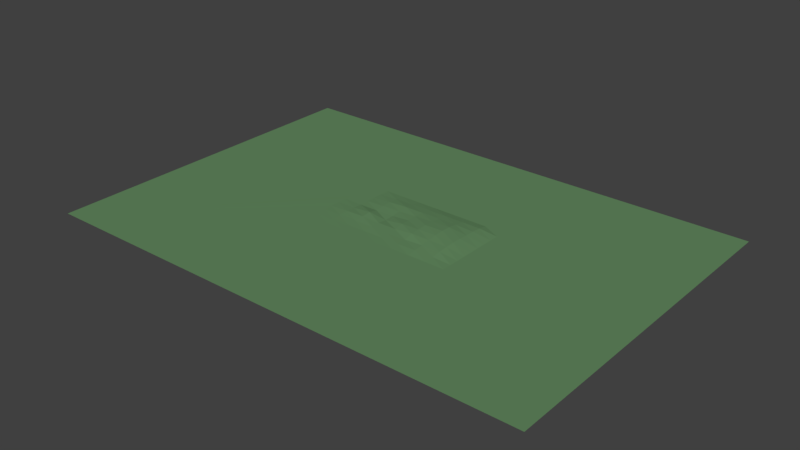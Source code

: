 # Source: battlefield2.blend  (saved by Blender 2.79.0; exported with 4.5.12 LTS)
import bpy
from mathutils import Matrix  # noqa: F401  (used for matrix-valued properties, if any)

bpy.ops.wm.read_factory_settings(use_empty=True)
scene = bpy.context.scene
scene.name = 'Scene'

# ---- collections
col_collection_1 = bpy.data.collections.new('Collection 1'); scene.collection.children.link(col_collection_1)

# ---- materials (node trees are filled in below, after node groups)
mat_material = bpy.data.materials.new('Material')
mat_material.alpha_threshold = 0.0
mat_material.use_transparent_shadow = False
mat_material.diffuse_color = (0.1283, 0.2579, 0.1182, 1.0)
mat_material.roughness = 0.5

# ---- material node trees

# ---- world
world_world = bpy.data.worlds.new('World'); scene.world = world_world
world_world.color = (0.05088, 0.05088, 0.05088)
world_world.use_sun_shadow = False
world_world.sun_shadow_jitter_overblur = 0.0
world_world.cycles.sampling_method = 'MANUAL'

# ---- meshes
me_plane = bpy.data.meshes.new('Plane')
me_plane.from_pydata([(-5.6, -5.6, 0.0), (10.6, -5.6, 0.0), (-5.6, 5.6, 0.0), (10.6, 5.6, 0.0), (10.6, -1.149, 0.0), (10.6, 1.618, 0.0), (0.0312, 1.618, 0.0), (0.0312, -1.149, 0.0), (4.981, 1.618, 0.0), (4.362, 1.618, 0.0), (3.744, 1.618, 1.265e-06), (3.125, 1.618, 0.0), (2.506, 1.618, 0.0), (1.887, 1.618, 0.0), (1.269, 1.618, 0.0), (0.65, 1.618, 0.0), (0.0312, 1.311, 0.0), (0.0312, 1.003, 0.0), (0.0312, 0.6958, 0.0), (0.0312, 0.08099, 0.0008552), (0.0312, -0.2264, 0.0), (0.0312, -0.5338, 0.0), (0.0312, -0.8412, 0.0), (0.65, -1.149, 0.0), (1.269, -1.149, 0.0), (1.887, -1.149, 0.0), (2.507, -1.149, 0.0), (3.125, -1.149, 0.0), (3.744, -1.149, 0.0), (4.362, -1.149, 0.0), (4.981, -1.149, 0.0), (10.6, 1.311, 0.0), (10.6, 1.003, 0.0), (10.6, 0.6958, 0.0), (10.6, 0.3884, 0.0), (10.6, 0.08096, 0.0), (10.6, -0.2264, 0.0), (10.6, -0.5339, 0.0), (10.6, -0.8413, 0.0), (0.0312, 0.3884, 0.0008552), (4.981, -0.8413, 0.0), (4.981, -0.5339, 0.0), (4.981, -0.2264, 0.0003945), (4.981, 0.08096, 4.046e-05), (4.981, 0.3884, 0.0), (4.981, 0.6958, 0.0), (4.981, 1.003, 0.0), (4.981, 1.311, 0.0), (4.362, -0.8415, 0.02396), (4.362, -0.5349, 0.06514), (4.363, -0.2291, 0.08601), (4.364, 0.07787, 0.09922), (4.365, 0.3871, 0.09532), (4.366, 0.696, 0.08025), (4.364, 1.004, 0.07488), (4.363, 1.311, 0.0565), (3.744, -0.8413, 0.03069), (3.744, -0.5342, 0.05496), (3.744, -0.2287, 0.09052), (3.745, 0.0767, 0.1264), (3.746, 0.386, 0.1421), (3.746, 0.6956, 0.1349), (3.745, 1.003, 0.09658), (3.744, 1.311, 0.05611), (3.125, -0.8414, 0.01339), (3.125, -0.5343, 0.02196), (3.126, -0.2282, 0.09471), (3.125, 0.07945, 0.1066), (3.125, 0.3884, 0.1239), (3.126, 0.6958, 0.1083), (3.125, 1.003, 0.0912), (3.126, 1.312, 0.06101), (2.506, -0.8414, 0.003814), (2.506, -0.5341, 0.01636), (2.506, -0.2268, 0.03233), (2.506, 0.08089, 0.0816), (2.506, 0.3884, 0.06978), (2.506, 0.6961, 0.0832), (2.507, 1.004, 0.08291), (2.509, 1.314, 0.04961), (1.887, -0.8413, 0.0), (1.887, -0.5341, 0.02029), (1.887, -0.2265, 0.0281), (1.887, 0.08096, 0.0004801), (1.887, 0.3884, 0.01665), (1.888, 0.6959, 0.04618), (1.888, 1.004, 0.08121), (1.888, 1.312, 0.0386), (1.269, -0.8413, 0.0001656), (1.269, -0.5339, 0.01296), (1.269, -0.2265, 0.04546), (1.269, 0.08091, 0.06711), (1.269, 0.3883, 0.004427), (1.269, 0.6958, 0.02983), (1.269, 1.003, 0.04166), (1.269, 1.311, 0.02893), (0.65, -0.8413, 0.001948), (0.65, -0.5339, 0.007911), (0.65, -0.2265, 0.0252), (0.65, 0.08096, 0.0135), (0.65, 0.3884, 0.0), (0.65, 0.6958, 3.576e-07), (0.65, 1.003, 0.0), (0.65, 1.311, 0.0)], [], [(2, 6, 15, 14, 13, 12, 11, 10, 9, 8, 5, 3), (0, 1, 4, 30, 29, 28, 27, 26, 25, 24, 23, 7), (2, 0, 7, 22, 21, 20, 19, 39, 18, 17, 16, 6), (103, 15, 6, 16), (31, 5, 8, 47), (47, 8, 9, 55), (55, 9, 10, 63), (63, 10, 11, 71), (71, 11, 12, 79), (79, 12, 13, 87), (87, 13, 14, 95), (95, 14, 15, 103), (4, 38, 40, 30), (38, 37, 41, 40), (37, 36, 42, 41), (36, 35, 43, 42), (35, 34, 44, 43), (34, 33, 45, 44), (33, 32, 46, 45), (32, 31, 47, 46), (30, 40, 48, 29), (40, 41, 49, 48), (41, 42, 50, 49), (42, 43, 51, 50), (43, 44, 52, 51), (44, 45, 53, 52), (45, 46, 54, 53), (46, 47, 55, 54), (29, 48, 56, 28), (48, 49, 57, 56), (49, 50, 58, 57), (50, 51, 59, 58), (51, 52, 60, 59), (52, 53, 61, 60), (53, 54, 62, 61), (54, 55, 63, 62), (28, 56, 64, 27), (56, 57, 65, 64), (57, 58, 66, 65), (58, 59, 67, 66), (59, 60, 68, 67), (60, 61, 69, 68), (61, 62, 70, 69), (62, 63, 71, 70), (27, 64, 72, 26), (64, 65, 73, 72), (65, 66, 74, 73), (66, 67, 75, 74), (67, 68, 76, 75), (68, 69, 77, 76), (69, 70, 78, 77), (70, 71, 79, 78), (26, 72, 80, 25), (72, 73, 81, 80), (73, 74, 82, 81), (74, 75, 83, 82), (75, 76, 84, 83), (76, 77, 85, 84), (77, 78, 86, 85), (78, 79, 87, 86), (25, 80, 88, 24), (80, 81, 89, 88), (81, 82, 90, 89), (82, 83, 91, 90), (83, 84, 92, 91), (84, 85, 93, 92), (85, 86, 94, 93), (86, 87, 95, 94), (24, 88, 96, 23), (88, 89, 97, 96), (89, 90, 98, 97), (90, 91, 99, 98), (91, 92, 100, 99), (92, 93, 101, 100), (93, 94, 102, 101), (94, 95, 103, 102), (23, 96, 22, 7), (96, 97, 21, 22), (97, 98, 20, 21), (98, 99, 19, 20), (99, 100, 39, 19), (100, 101, 18, 39), (101, 102, 17, 18), (102, 103, 16, 17)])
_uv = me_plane.uv_layers.new(name='UVMap')
_uv.uv.foreach_set('vector', [8.254e-05, 0.6815, 0.3359, 0.4534, 0.3794, 0.4532, 0.4194, 0.4524, 0.458, 0.4515, 0.496, 0.4504, 0.5337, 0.4493, 0.5712, 0.4481, 0.6087, 0.4469, 0.6464, 0.4456, 0.9999, 0.4322, 0.9999, 0.6815, 8.254e-05, 8.254e-05, 0.9999, 8.254e-05, 0.9999, 0.2643, 0.64, 0.2778, 0.6028, 0.2794, 0.5656, 0.2809, 0.5287, 0.2822, 0.4921, 0.2836, 0.4557, 0.2848, 0.42, 0.286, 0.3852, 0.2872, 0.3519, 0.2883, 8.254e-05, 0.6815, 8.254e-05, 8.254e-05, 0.3519, 0.2883, 0.3512, 0.3049, 0.3504, 0.3176, 0.3492, 0.3304, 0.3473, 0.3497, 0.3453, 0.3694, 0.3432, 0.3892, 0.3409, 0.4095, 0.3385, 0.4307, 0.3359, 0.4534, 0.3797, 0.4326, 0.3794, 0.4532, 0.3359, 0.4534, 0.3385, 0.4307, 0.9999, 0.4135, 0.9999, 0.4322, 0.6464, 0.4456, 0.6458, 0.4269, 0.6458, 0.4269, 0.6464, 0.4456, 0.6087, 0.4469, 0.608, 0.428, 0.608, 0.428, 0.6087, 0.4469, 0.5712, 0.4481, 0.5706, 0.4292, 0.5706, 0.4292, 0.5712, 0.4481, 0.5337, 0.4493, 0.5332, 0.4304, 0.5332, 0.4304, 0.5337, 0.4493, 0.496, 0.4504, 0.4957, 0.4316, 0.4957, 0.4316, 0.496, 0.4504, 0.458, 0.4515, 0.4577, 0.4323, 0.4577, 0.4323, 0.458, 0.4515, 0.4194, 0.4524, 0.4192, 0.4327, 0.4192, 0.4327, 0.4194, 0.4524, 0.3794, 0.4532, 0.3797, 0.4326, 0.9999, 0.2643, 0.9999, 0.2829, 0.6408, 0.2964, 0.64, 0.2778, 0.9999, 0.2829, 0.9999, 0.3016, 0.6416, 0.315, 0.6408, 0.2964, 0.9999, 0.3016, 0.9999, 0.3202, 0.6424, 0.3336, 0.6416, 0.315, 0.9999, 0.3202, 0.9999, 0.3388, 0.6431, 0.3522, 0.6424, 0.3336, 0.9999, 0.3388, 0.9999, 0.3575, 0.6438, 0.3709, 0.6431, 0.3522, 0.9999, 0.3575, 0.9999, 0.3762, 0.6445, 0.3895, 0.6438, 0.3709, 0.9999, 0.3762, 0.9999, 0.3948, 0.6451, 0.4082, 0.6445, 0.3895, 0.9999, 0.3948, 0.9999, 0.4135, 0.6458, 0.4269, 0.6451, 0.4082, 0.64, 0.2778, 0.6408, 0.2964, 0.6035, 0.298, 0.6028, 0.2794, 0.6408, 0.2964, 0.6416, 0.315, 0.6041, 0.3166, 0.6035, 0.298, 0.6416, 0.315, 0.6424, 0.3336, 0.6047, 0.335, 0.6041, 0.3166, 0.6424, 0.3336, 0.6431, 0.3522, 0.6054, 0.3535, 0.6047, 0.335, 0.6431, 0.3522, 0.6438, 0.3709, 0.6062, 0.3721, 0.6054, 0.3535, 0.6438, 0.3709, 0.6445, 0.3895, 0.607, 0.3907, 0.6062, 0.3721, 0.6445, 0.3895, 0.6451, 0.4082, 0.6075, 0.4094, 0.607, 0.3907, 0.6451, 0.4082, 0.6458, 0.4269, 0.608, 0.428, 0.6075, 0.4094, 0.6028, 0.2794, 0.6035, 0.298, 0.5663, 0.2994, 0.5656, 0.2809, 0.6035, 0.298, 0.6041, 0.3166, 0.5669, 0.3178, 0.5663, 0.2994, 0.6041, 0.3166, 0.6047, 0.335, 0.5676, 0.3363, 0.5669, 0.3178, 0.6047, 0.335, 0.6054, 0.3535, 0.5682, 0.3547, 0.5676, 0.3363, 0.6054, 0.3535, 0.6062, 0.3721, 0.5689, 0.3732, 0.5682, 0.3547, 0.6062, 0.3721, 0.607, 0.3907, 0.5695, 0.3918, 0.5689, 0.3732, 0.607, 0.3907, 0.6075, 0.4094, 0.57, 0.4105, 0.5695, 0.3918, 0.6075, 0.4094, 0.608, 0.428, 0.5706, 0.4292, 0.57, 0.4105, 0.5656, 0.2809, 0.5663, 0.2994, 0.5293, 0.3005, 0.5287, 0.2822, 0.5663, 0.2994, 0.5669, 0.3178, 0.5299, 0.3188, 0.5293, 0.3005, 0.5669, 0.3178, 0.5676, 0.3363, 0.5307, 0.3375, 0.5299, 0.3188, 0.5676, 0.3363, 0.5682, 0.3547, 0.5312, 0.3559, 0.5307, 0.3375, 0.5682, 0.3547, 0.5689, 0.3732, 0.5317, 0.3745, 0.5312, 0.3559, 0.5689, 0.3732, 0.5695, 0.3918, 0.5322, 0.393, 0.5317, 0.3745, 0.5695, 0.3918, 0.57, 0.4105, 0.5326, 0.4116, 0.5322, 0.393, 0.57, 0.4105, 0.5706, 0.4292, 0.5332, 0.4304, 0.5326, 0.4116, 0.5287, 0.2822, 0.5293, 0.3005, 0.4926, 0.3017, 0.4921, 0.2836, 0.5293, 0.3005, 0.5299, 0.3188, 0.4931, 0.3199, 0.4926, 0.3017, 0.5299, 0.3188, 0.5307, 0.3375, 0.4935, 0.3382, 0.4931, 0.3199, 0.5307, 0.3375, 0.5312, 0.3559, 0.4941, 0.3568, 0.4935, 0.3382, 0.5312, 0.3559, 0.5317, 0.3745, 0.4944, 0.3752, 0.4941, 0.3568, 0.5317, 0.3745, 0.5322, 0.393, 0.4947, 0.3938, 0.4944, 0.3752, 0.5322, 0.393, 0.5326, 0.4116, 0.4952, 0.4126, 0.4947, 0.3938, 0.5326, 0.4116, 0.5332, 0.4304, 0.4957, 0.4316, 0.4952, 0.4126, 0.4921, 0.2836, 0.4926, 0.3017, 0.4562, 0.3027, 0.4557, 0.2848, 0.4926, 0.3017, 0.4931, 0.3199, 0.4565, 0.3206, 0.4562, 0.3027, 0.4931, 0.3199, 0.4935, 0.3382, 0.4567, 0.3387, 0.4565, 0.3206, 0.4935, 0.3382, 0.4941, 0.3568, 0.4568, 0.357, 0.4567, 0.3387, 0.4941, 0.3568, 0.4944, 0.3752, 0.457, 0.3755, 0.4568, 0.357, 0.4944, 0.3752, 0.4947, 0.3938, 0.4572, 0.3942, 0.457, 0.3755, 0.4947, 0.3938, 0.4952, 0.4126, 0.4575, 0.4131, 0.4572, 0.3942, 0.4952, 0.4126, 0.4957, 0.4316, 0.4577, 0.4323, 0.4575, 0.4131, 0.4557, 0.2848, 0.4562, 0.3027, 0.4203, 0.3034, 0.42, 0.286, 0.4562, 0.3027, 0.4565, 0.3206, 0.4204, 0.3208, 0.4203, 0.3034, 0.4565, 0.3206, 0.4567, 0.3387, 0.4202, 0.3384, 0.4204, 0.3208, 0.4567, 0.3387, 0.4568, 0.357, 0.42, 0.3563, 0.4202, 0.3384, 0.4568, 0.357, 0.457, 0.3755, 0.4197, 0.3752, 0.42, 0.3563, 0.457, 0.3755, 0.4572, 0.3942, 0.4194, 0.3941, 0.4197, 0.3752, 0.4572, 0.3942, 0.4575, 0.4131, 0.4193, 0.4133, 0.4194, 0.3941, 0.4575, 0.4131, 0.4577, 0.4323, 0.4192, 0.4327, 0.4193, 0.4133, 0.42, 0.286, 0.4203, 0.3034, 0.3854, 0.3037, 0.3852, 0.2872, 0.4203, 0.3034, 0.4204, 0.3208, 0.3851, 0.3199, 0.3854, 0.3037, 0.4204, 0.3208, 0.4202, 0.3384, 0.3843, 0.3366, 0.3851, 0.3199, 0.4202, 0.3384, 0.42, 0.3563, 0.3833, 0.3546, 0.3843, 0.3366, 0.42, 0.3563, 0.4197, 0.3752, 0.3823, 0.3734, 0.3833, 0.3546, 0.4197, 0.3752, 0.4194, 0.3941, 0.3813, 0.3927, 0.3823, 0.3734, 0.4194, 0.3941, 0.4193, 0.4133, 0.3804, 0.4125, 0.3813, 0.3927, 0.4193, 0.4133, 0.4192, 0.4327, 0.3797, 0.4326, 0.3804, 0.4125, 0.3852, 0.2872, 0.3854, 0.3037, 0.3512, 0.3049, 0.3519, 0.2883, 0.3854, 0.3037, 0.3851, 0.3199, 0.3504, 0.3176, 0.3512, 0.3049, 0.3851, 0.3199, 0.3843, 0.3366, 0.3492, 0.3304, 0.3504, 0.3176, 0.3843, 0.3366, 0.3833, 0.3546, 0.3473, 0.3497, 0.3492, 0.3304, 0.3833, 0.3546, 0.3823, 0.3734, 0.3453, 0.3694, 0.3473, 0.3497, 0.3823, 0.3734, 0.3813, 0.3927, 0.3432, 0.3892, 0.3453, 0.3694, 0.3813, 0.3927, 0.3804, 0.4125, 0.3409, 0.4095, 0.3432, 0.3892, 0.3804, 0.4125, 0.3797, 0.4326, 0.3385, 0.4307, 0.3409, 0.4095])
me_plane.materials.append(mat_material)
me_plane.use_remesh_preserve_volume = False
me_plane.use_remesh_preserve_attributes = False
me_plane.use_mirror_vertex_groups = False
me_plane.update()

# ---- objects
ob_ground = bpy.data.objects.new('Ground', me_plane)

# ---- transforms, parenting, visibility, modifiers, constraints
ob_ground.location = (0.0, 0.0, 0.0)
ob_ground.lineart.crease_threshold = 0.0

# ---- collection membership
col_collection_1.objects.link(ob_ground)

# ---- scene / render settings (as saved in the file)
scene.frame_start = 1; scene.frame_end = 250; scene.frame_set(1)
scene.render.engine = 'BLENDER_EEVEE_NEXT'
scene.render.resolution_percentage = 50
scene.render.dither_intensity = 0.0
scene.cycles.use_denoising = False
scene.cycles.samples = 128
scene.cycles.sampling_pattern = 'TABULATED_SOBOL'
scene.cycles.use_adaptive_sampling = False
scene.cycles.use_light_tree = False
scene.cycles.blur_glossy = 0.0
scene.cycles.sample_clamp_indirect = 0.0
scene.view_settings.view_transform = 'Standard'
bpy.context.view_layer.update()

# ---- added for rendering (the .blend has no active camera and no usable light): camera, sun
cam_auto = bpy.data.cameras.new('AutoCamera')
cam_auto.lens = 50.0
cam_auto.sensor_width = 36.0
cam_auto.clip_end = 1000.0
ob_auto_camera = bpy.data.objects.new('AutoCamera', cam_auto)
scene.collection.objects.link(ob_auto_camera)
ob_auto_camera.location = (20.7225, -21.867, 14.649)
ob_auto_camera.rotation_euler = (1.09748, -7.21219e-08, 0.694738)
scene.camera = ob_auto_camera
light_auto_sun = bpy.data.lights.new('AutoSun', 'SUN')
light_auto_sun.energy = 3.0
light_auto_sun.angle = 0.0523599
ob_auto_sun = bpy.data.objects.new('AutoSun', light_auto_sun)
scene.collection.objects.link(ob_auto_sun)
ob_auto_sun.rotation_euler = (0.872665, 0.174533, 0.523599)
bpy.context.view_layer.update()
